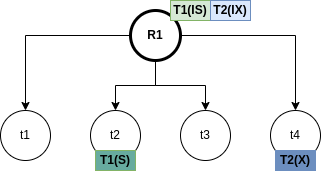

The diagram above was exported from draw.io. Its source (the exported page's mxGraphModel, read from the mxfile embedded in the PNG):
<mxGraphModel dx="992" dy="469" grid="1" gridSize="10" guides="1" tooltips="1" connect="1" arrows="1" fold="1" page="1" pageScale="1" pageWidth="827" pageHeight="1169" math="0" shadow="0">
  <root>
    <mxCell id="0" />
    <mxCell id="1" parent="0" />
    <mxCell id="_LGohG2PFpPowpf4I-oM-6" style="edgeStyle=orthogonalEdgeStyle;rounded=0;orthogonalLoop=1;jettySize=auto;html=1;entryX=0.5;entryY=0;entryDx=0;entryDy=0;" edge="1" parent="1" source="_LGohG2PFpPowpf4I-oM-1" target="_LGohG2PFpPowpf4I-oM-2">
      <mxGeometry relative="1" as="geometry" />
    </mxCell>
    <mxCell id="_LGohG2PFpPowpf4I-oM-7" style="edgeStyle=orthogonalEdgeStyle;rounded=0;orthogonalLoop=1;jettySize=auto;html=1;entryX=0.5;entryY=0;entryDx=0;entryDy=0;" edge="1" parent="1" source="_LGohG2PFpPowpf4I-oM-1" target="_LGohG2PFpPowpf4I-oM-3">
      <mxGeometry relative="1" as="geometry" />
    </mxCell>
    <mxCell id="_LGohG2PFpPowpf4I-oM-8" style="edgeStyle=orthogonalEdgeStyle;rounded=0;orthogonalLoop=1;jettySize=auto;html=1;entryX=0.5;entryY=0;entryDx=0;entryDy=0;" edge="1" parent="1" source="_LGohG2PFpPowpf4I-oM-1" target="_LGohG2PFpPowpf4I-oM-4">
      <mxGeometry relative="1" as="geometry" />
    </mxCell>
    <mxCell id="_LGohG2PFpPowpf4I-oM-9" style="edgeStyle=orthogonalEdgeStyle;rounded=0;orthogonalLoop=1;jettySize=auto;html=1;entryX=0.5;entryY=0;entryDx=0;entryDy=0;" edge="1" parent="1" source="_LGohG2PFpPowpf4I-oM-1" target="_LGohG2PFpPowpf4I-oM-5">
      <mxGeometry relative="1" as="geometry" />
    </mxCell>
    <mxCell id="_LGohG2PFpPowpf4I-oM-1" value="&lt;b&gt;R1&lt;/b&gt;" style="ellipse;whiteSpace=wrap;html=1;aspect=fixed;strokeWidth=3;" vertex="1" parent="1">
      <mxGeometry x="370" y="100" width="50" height="50" as="geometry" />
    </mxCell>
    <mxCell id="_LGohG2PFpPowpf4I-oM-2" value="t1" style="ellipse;whiteSpace=wrap;html=1;aspect=fixed;" vertex="1" parent="1">
      <mxGeometry x="240" y="200" width="50" height="50" as="geometry" />
    </mxCell>
    <mxCell id="_LGohG2PFpPowpf4I-oM-3" value="t2" style="ellipse;whiteSpace=wrap;html=1;aspect=fixed;" vertex="1" parent="1">
      <mxGeometry x="330" y="200" width="50" height="50" as="geometry" />
    </mxCell>
    <mxCell id="_LGohG2PFpPowpf4I-oM-4" value="t3" style="ellipse;whiteSpace=wrap;html=1;aspect=fixed;" vertex="1" parent="1">
      <mxGeometry x="420" y="200" width="50" height="50" as="geometry" />
    </mxCell>
    <mxCell id="_LGohG2PFpPowpf4I-oM-5" value="t4" style="ellipse;whiteSpace=wrap;html=1;aspect=fixed;" vertex="1" parent="1">
      <mxGeometry x="510" y="200" width="50" height="50" as="geometry" />
    </mxCell>
    <mxCell id="_LGohG2PFpPowpf4I-oM-10" value="&lt;b&gt;T1(IS)&lt;/b&gt;" style="rounded=0;whiteSpace=wrap;html=1;strokeWidth=1;fillColor=#d5e8d4;strokeColor=#82b366;" vertex="1" parent="1">
      <mxGeometry x="410" y="90" width="40" height="20" as="geometry" />
    </mxCell>
    <mxCell id="_LGohG2PFpPowpf4I-oM-11" value="&lt;b&gt;T1(S)&lt;/b&gt;" style="rounded=0;whiteSpace=wrap;html=1;strokeWidth=1;fillColor=#67AB9F;strokeColor=#82b366;" vertex="1" parent="1">
      <mxGeometry x="335" y="240" width="40" height="20" as="geometry" />
    </mxCell>
    <mxCell id="_LGohG2PFpPowpf4I-oM-12" value="&lt;b&gt;T2(IX)&lt;/b&gt;" style="rounded=0;whiteSpace=wrap;html=1;strokeWidth=1;fillColor=#dae8fc;strokeColor=#6c8ebf;" vertex="1" parent="1">
      <mxGeometry x="450" y="90" width="40" height="20" as="geometry" />
    </mxCell>
    <mxCell id="_LGohG2PFpPowpf4I-oM-13" value="&lt;b&gt;T2(X)&lt;/b&gt;" style="rounded=0;whiteSpace=wrap;html=1;strokeWidth=1;fillColor=#6C8EBF;strokeColor=#6C8EBF;" vertex="1" parent="1">
      <mxGeometry x="515" y="240" width="40" height="20" as="geometry" />
    </mxCell>
  </root>
</mxGraphModel>